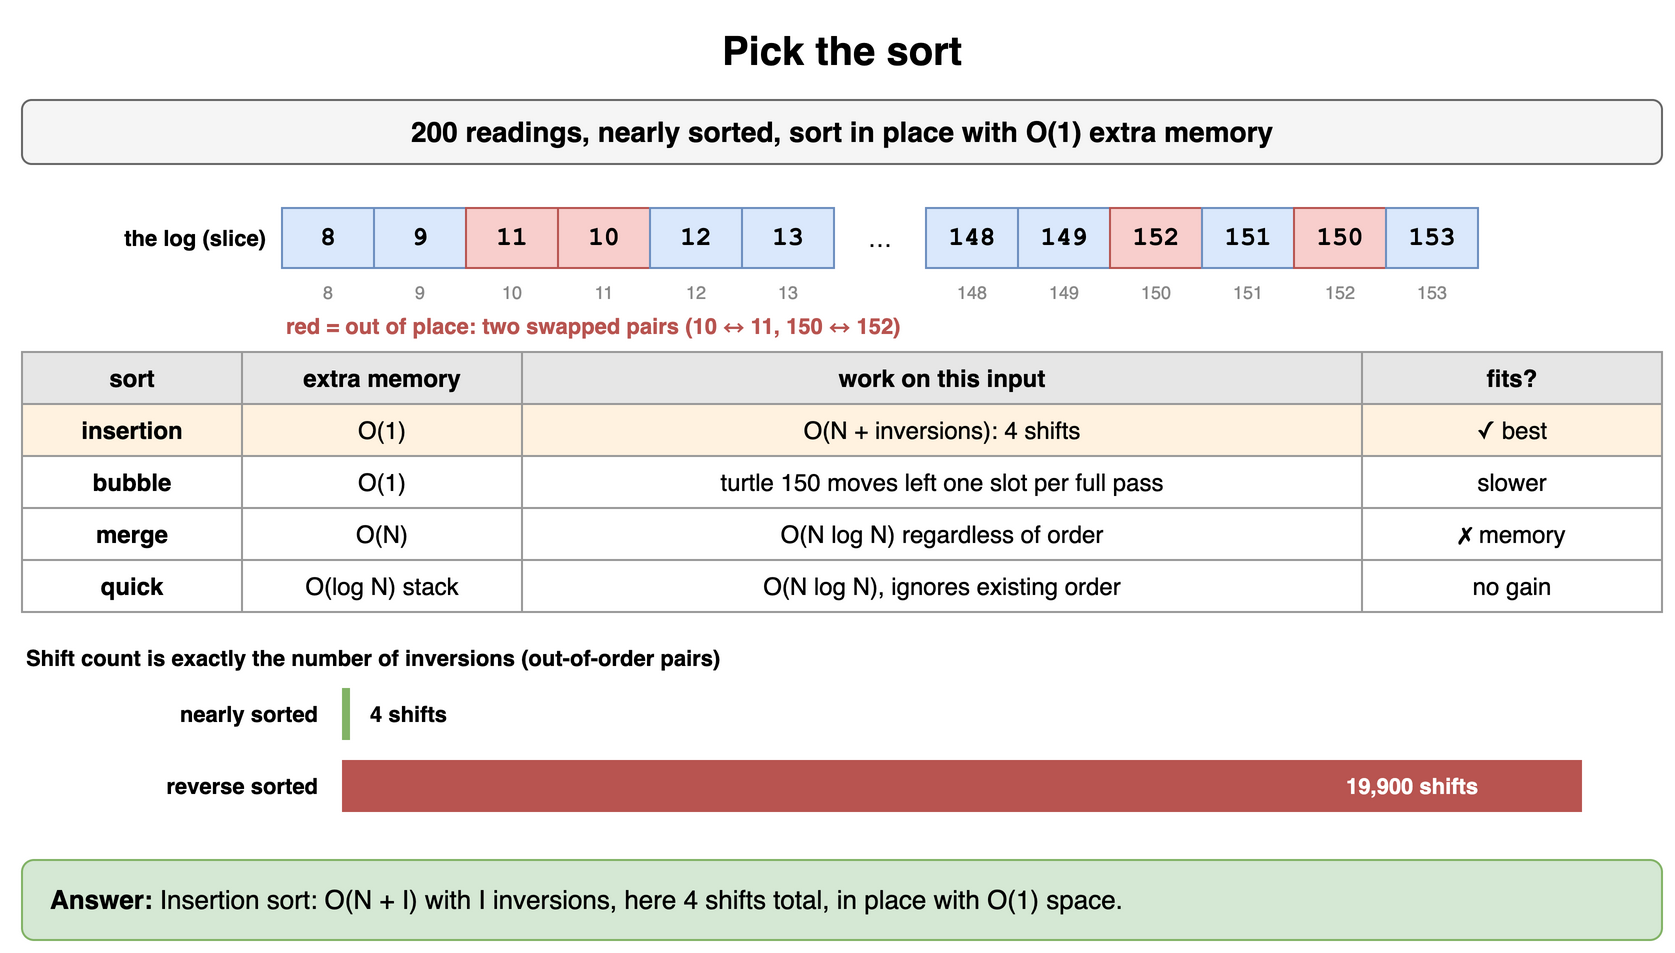

The diagram above was exported from draw.io. Its source (the exported page's mxGraphModel, read from the mxfile embedded in the PNG):
<mxGraphModel dx="900" dy="486" grid="1" gridSize="10" guides="1" tooltips="1" connect="1" arrows="1" fold="1" page="1" pageScale="1" pageWidth="900" pageHeight="486" math="0" shadow="0">
  <root>
    <mxCell id="0" />
    <mxCell id="1" parent="0" />
    <mxCell id="t11" value="Pick the sort" style="text;html=1;align=center;verticalAlign=middle;whiteSpace=wrap;fontSize=20;fontStyle=1;" vertex="1" parent="1">
      <mxGeometry x="40" y="10" width="820" height="30" as="geometry" />
    </mxCell>
    <mxCell id="t12" value="200 readings, nearly sorted, sort in place with O(1) extra memory" style="rounded=1;whiteSpace=wrap;html=1;fillColor=#f5f5f5;strokeColor=#666666;fontStyle=1;fontSize=14;" vertex="1" parent="1">
      <mxGeometry x="40" y="50" width="820" height="32" as="geometry" />
    </mxCell>
    <mxCell id="t13" value="the log (slice)" style="text;html=1;whiteSpace=wrap;fontSize=11;align=right;verticalAlign=middle;fontStyle=1;" vertex="1" parent="1">
      <mxGeometry x="44" y="104" width="120" height="30" as="geometry" />
    </mxCell>
    <mxCell id="t14" value="8" style="rounded=0;whiteSpace=wrap;html=1;fontFamily=Courier New;fontStyle=1;fontSize=13;fillColor=#dae8fc;strokeColor=#6c8ebf;" vertex="1" parent="1">
      <mxGeometry x="170" y="104" width="46" height="30" as="geometry" />
    </mxCell>
    <mxCell id="t15" value="9" style="rounded=0;whiteSpace=wrap;html=1;fontFamily=Courier New;fontStyle=1;fontSize=13;fillColor=#dae8fc;strokeColor=#6c8ebf;" vertex="1" parent="1">
      <mxGeometry x="216" y="104" width="46" height="30" as="geometry" />
    </mxCell>
    <mxCell id="t16" value="11" style="rounded=0;whiteSpace=wrap;html=1;fontFamily=Courier New;fontStyle=1;fontSize=13;fillColor=#f8cecc;strokeColor=#b85450;" vertex="1" parent="1">
      <mxGeometry x="262" y="104" width="46" height="30" as="geometry" />
    </mxCell>
    <mxCell id="t17" value="10" style="rounded=0;whiteSpace=wrap;html=1;fontFamily=Courier New;fontStyle=1;fontSize=13;fillColor=#f8cecc;strokeColor=#b85450;" vertex="1" parent="1">
      <mxGeometry x="308" y="104" width="46" height="30" as="geometry" />
    </mxCell>
    <mxCell id="t18" value="12" style="rounded=0;whiteSpace=wrap;html=1;fontFamily=Courier New;fontStyle=1;fontSize=13;fillColor=#dae8fc;strokeColor=#6c8ebf;" vertex="1" parent="1">
      <mxGeometry x="354" y="104" width="46" height="30" as="geometry" />
    </mxCell>
    <mxCell id="t19" value="13" style="rounded=0;whiteSpace=wrap;html=1;fontFamily=Courier New;fontStyle=1;fontSize=13;fillColor=#dae8fc;strokeColor=#6c8ebf;" vertex="1" parent="1">
      <mxGeometry x="400" y="104" width="46" height="30" as="geometry" />
    </mxCell>
    <mxCell id="t110" value="…" style="text;html=1;align=center;verticalAlign=middle;whiteSpace=wrap;" vertex="1" parent="1">
      <mxGeometry x="446" y="104" width="46" height="30" as="geometry" />
    </mxCell>
    <mxCell id="t111" value="148" style="rounded=0;whiteSpace=wrap;html=1;fontFamily=Courier New;fontStyle=1;fontSize=13;fillColor=#dae8fc;strokeColor=#6c8ebf;" vertex="1" parent="1">
      <mxGeometry x="492" y="104" width="46" height="30" as="geometry" />
    </mxCell>
    <mxCell id="t112" value="149" style="rounded=0;whiteSpace=wrap;html=1;fontFamily=Courier New;fontStyle=1;fontSize=13;fillColor=#dae8fc;strokeColor=#6c8ebf;" vertex="1" parent="1">
      <mxGeometry x="538" y="104" width="46" height="30" as="geometry" />
    </mxCell>
    <mxCell id="t113" value="152" style="rounded=0;whiteSpace=wrap;html=1;fontFamily=Courier New;fontStyle=1;fontSize=13;fillColor=#f8cecc;strokeColor=#b85450;" vertex="1" parent="1">
      <mxGeometry x="584" y="104" width="46" height="30" as="geometry" />
    </mxCell>
    <mxCell id="t114" value="151" style="rounded=0;whiteSpace=wrap;html=1;fontFamily=Courier New;fontStyle=1;fontSize=13;fillColor=#dae8fc;strokeColor=#6c8ebf;" vertex="1" parent="1">
      <mxGeometry x="630" y="104" width="46" height="30" as="geometry" />
    </mxCell>
    <mxCell id="t115" value="150" style="rounded=0;whiteSpace=wrap;html=1;fontFamily=Courier New;fontStyle=1;fontSize=13;fillColor=#f8cecc;strokeColor=#b85450;" vertex="1" parent="1">
      <mxGeometry x="676" y="104" width="46" height="30" as="geometry" />
    </mxCell>
    <mxCell id="t116" value="153" style="rounded=0;whiteSpace=wrap;html=1;fontFamily=Courier New;fontStyle=1;fontSize=13;fillColor=#dae8fc;strokeColor=#6c8ebf;" vertex="1" parent="1">
      <mxGeometry x="722" y="104" width="46" height="30" as="geometry" />
    </mxCell>
    <mxCell id="t117" value="8" style="text;html=1;whiteSpace=wrap;fontSize=11;fontSize=9;align=center;fontColor=#888888;" vertex="1" parent="1">
      <mxGeometry x="170" y="134" width="46" height="13" as="geometry" />
    </mxCell>
    <mxCell id="t118" value="9" style="text;html=1;whiteSpace=wrap;fontSize=11;fontSize=9;align=center;fontColor=#888888;" vertex="1" parent="1">
      <mxGeometry x="216" y="134" width="46" height="13" as="geometry" />
    </mxCell>
    <mxCell id="t119" value="10" style="text;html=1;whiteSpace=wrap;fontSize=11;fontSize=9;align=center;fontColor=#888888;" vertex="1" parent="1">
      <mxGeometry x="262" y="134" width="46" height="13" as="geometry" />
    </mxCell>
    <mxCell id="t120" value="11" style="text;html=1;whiteSpace=wrap;fontSize=11;fontSize=9;align=center;fontColor=#888888;" vertex="1" parent="1">
      <mxGeometry x="308" y="134" width="46" height="13" as="geometry" />
    </mxCell>
    <mxCell id="t121" value="12" style="text;html=1;whiteSpace=wrap;fontSize=11;fontSize=9;align=center;fontColor=#888888;" vertex="1" parent="1">
      <mxGeometry x="354" y="134" width="46" height="13" as="geometry" />
    </mxCell>
    <mxCell id="t122" value="13" style="text;html=1;whiteSpace=wrap;fontSize=11;fontSize=9;align=center;fontColor=#888888;" vertex="1" parent="1">
      <mxGeometry x="400" y="134" width="46" height="13" as="geometry" />
    </mxCell>
    <mxCell id="t123" value="" style="text;html=1;whiteSpace=wrap;fontSize=11;fontSize=9;align=center;fontColor=#888888;" vertex="1" parent="1">
      <mxGeometry x="446" y="134" width="46" height="13" as="geometry" />
    </mxCell>
    <mxCell id="t124" value="148" style="text;html=1;whiteSpace=wrap;fontSize=11;fontSize=9;align=center;fontColor=#888888;" vertex="1" parent="1">
      <mxGeometry x="492" y="134" width="46" height="13" as="geometry" />
    </mxCell>
    <mxCell id="t125" value="149" style="text;html=1;whiteSpace=wrap;fontSize=11;fontSize=9;align=center;fontColor=#888888;" vertex="1" parent="1">
      <mxGeometry x="538" y="134" width="46" height="13" as="geometry" />
    </mxCell>
    <mxCell id="t126" value="150" style="text;html=1;whiteSpace=wrap;fontSize=11;fontSize=9;align=center;fontColor=#888888;" vertex="1" parent="1">
      <mxGeometry x="584" y="134" width="46" height="13" as="geometry" />
    </mxCell>
    <mxCell id="t127" value="151" style="text;html=1;whiteSpace=wrap;fontSize=11;fontSize=9;align=center;fontColor=#888888;" vertex="1" parent="1">
      <mxGeometry x="630" y="134" width="46" height="13" as="geometry" />
    </mxCell>
    <mxCell id="t128" value="152" style="text;html=1;whiteSpace=wrap;fontSize=11;fontSize=9;align=center;fontColor=#888888;" vertex="1" parent="1">
      <mxGeometry x="676" y="134" width="46" height="13" as="geometry" />
    </mxCell>
    <mxCell id="t129" value="153" style="text;html=1;whiteSpace=wrap;fontSize=11;fontSize=9;align=center;fontColor=#888888;" vertex="1" parent="1">
      <mxGeometry x="722" y="134" width="46" height="13" as="geometry" />
    </mxCell>
    <mxCell id="t130" value="red = out of place: two swapped pairs (10 ↔ 11, 150 ↔ 152)" style="text;html=1;whiteSpace=wrap;fontSize=11;align=left;fontColor=#b85450;fontStyle=1;" vertex="1" parent="1">
      <mxGeometry x="170" y="150" width="600" height="16" as="geometry" />
    </mxCell>
    <mxCell id="t131" value="sort" style="whiteSpace=wrap;html=1;fillColor=#e6e6e6;strokeColor=#999999;fontStyle=1;fontSize=12;" vertex="1" parent="1">
      <mxGeometry x="40" y="176" width="110" height="26" as="geometry" />
    </mxCell>
    <mxCell id="t132" value="extra memory" style="whiteSpace=wrap;html=1;fillColor=#e6e6e6;strokeColor=#999999;fontStyle=1;fontSize=12;" vertex="1" parent="1">
      <mxGeometry x="150" y="176" width="140" height="26" as="geometry" />
    </mxCell>
    <mxCell id="t133" value="work on this input" style="whiteSpace=wrap;html=1;fillColor=#e6e6e6;strokeColor=#999999;fontStyle=1;fontSize=12;" vertex="1" parent="1">
      <mxGeometry x="290" y="176" width="420" height="26" as="geometry" />
    </mxCell>
    <mxCell id="t134" value="fits?" style="whiteSpace=wrap;html=1;fillColor=#e6e6e6;strokeColor=#999999;fontStyle=1;fontSize=12;" vertex="1" parent="1">
      <mxGeometry x="710" y="176" width="150" height="26" as="geometry" />
    </mxCell>
    <mxCell id="t135" value="insertion" style="whiteSpace=wrap;html=1;strokeColor=#999999;fontSize=12;fillColor=#fff2e0;fontStyle=1;" vertex="1" parent="1">
      <mxGeometry x="40" y="202" width="110" height="26" as="geometry" />
    </mxCell>
    <mxCell id="t136" value="O(1)" style="whiteSpace=wrap;html=1;strokeColor=#999999;fontSize=12;fillColor=#fff2e0;" vertex="1" parent="1">
      <mxGeometry x="150" y="202" width="140" height="26" as="geometry" />
    </mxCell>
    <mxCell id="t137" value="O(N + inversions): 4 shifts" style="whiteSpace=wrap;html=1;strokeColor=#999999;fontSize=12;fillColor=#fff2e0;" vertex="1" parent="1">
      <mxGeometry x="290" y="202" width="420" height="26" as="geometry" />
    </mxCell>
    <mxCell id="t138" value="✓ best" style="whiteSpace=wrap;html=1;strokeColor=#999999;fontSize=12;fillColor=#fff2e0;" vertex="1" parent="1">
      <mxGeometry x="710" y="202" width="150" height="26" as="geometry" />
    </mxCell>
    <mxCell id="t139" value="bubble" style="whiteSpace=wrap;html=1;strokeColor=#999999;fontSize=12;fillColor=#ffffff;fontStyle=1;" vertex="1" parent="1">
      <mxGeometry x="40" y="228" width="110" height="26" as="geometry" />
    </mxCell>
    <mxCell id="t140" value="O(1)" style="whiteSpace=wrap;html=1;strokeColor=#999999;fontSize=12;fillColor=#ffffff;" vertex="1" parent="1">
      <mxGeometry x="150" y="228" width="140" height="26" as="geometry" />
    </mxCell>
    <mxCell id="t141" value="turtle 150 moves left one slot per full pass" style="whiteSpace=wrap;html=1;strokeColor=#999999;fontSize=12;fillColor=#ffffff;" vertex="1" parent="1">
      <mxGeometry x="290" y="228" width="420" height="26" as="geometry" />
    </mxCell>
    <mxCell id="t142" value="slower" style="whiteSpace=wrap;html=1;strokeColor=#999999;fontSize=12;fillColor=#ffffff;" vertex="1" parent="1">
      <mxGeometry x="710" y="228" width="150" height="26" as="geometry" />
    </mxCell>
    <mxCell id="t143" value="merge" style="whiteSpace=wrap;html=1;strokeColor=#999999;fontSize=12;fillColor=#ffffff;fontStyle=1;" vertex="1" parent="1">
      <mxGeometry x="40" y="254" width="110" height="26" as="geometry" />
    </mxCell>
    <mxCell id="t144" value="O(N)" style="whiteSpace=wrap;html=1;strokeColor=#999999;fontSize=12;fillColor=#ffffff;" vertex="1" parent="1">
      <mxGeometry x="150" y="254" width="140" height="26" as="geometry" />
    </mxCell>
    <mxCell id="t145" value="O(N log N) regardless of order" style="whiteSpace=wrap;html=1;strokeColor=#999999;fontSize=12;fillColor=#ffffff;" vertex="1" parent="1">
      <mxGeometry x="290" y="254" width="420" height="26" as="geometry" />
    </mxCell>
    <mxCell id="t146" value="✗ memory" style="whiteSpace=wrap;html=1;strokeColor=#999999;fontSize=12;fillColor=#ffffff;" vertex="1" parent="1">
      <mxGeometry x="710" y="254" width="150" height="26" as="geometry" />
    </mxCell>
    <mxCell id="t147" value="quick" style="whiteSpace=wrap;html=1;strokeColor=#999999;fontSize=12;fillColor=#ffffff;fontStyle=1;" vertex="1" parent="1">
      <mxGeometry x="40" y="280" width="110" height="26" as="geometry" />
    </mxCell>
    <mxCell id="t148" value="O(log N) stack" style="whiteSpace=wrap;html=1;strokeColor=#999999;fontSize=12;fillColor=#ffffff;" vertex="1" parent="1">
      <mxGeometry x="150" y="280" width="140" height="26" as="geometry" />
    </mxCell>
    <mxCell id="t149" value="O(N log N), ignores existing order" style="whiteSpace=wrap;html=1;strokeColor=#999999;fontSize=12;fillColor=#ffffff;" vertex="1" parent="1">
      <mxGeometry x="290" y="280" width="420" height="26" as="geometry" />
    </mxCell>
    <mxCell id="t150" value="no gain" style="whiteSpace=wrap;html=1;strokeColor=#999999;fontSize=12;fillColor=#ffffff;" vertex="1" parent="1">
      <mxGeometry x="710" y="280" width="150" height="26" as="geometry" />
    </mxCell>
    <mxCell id="t151" value="Shift count is exactly the number of inversions (out-of-order pairs)" style="text;html=1;whiteSpace=wrap;fontSize=11;align=left;fontStyle=1;" vertex="1" parent="1">
      <mxGeometry x="40" y="316" width="820" height="18" as="geometry" />
    </mxCell>
    <mxCell id="t152" value="nearly sorted" style="text;html=1;whiteSpace=wrap;fontSize=11;align=right;verticalAlign=middle;fontStyle=1;" vertex="1" parent="1">
      <mxGeometry x="40" y="344" width="150" height="26" as="geometry" />
    </mxCell>
    <mxCell id="t153" value="" style="rounded=0;html=1;fillColor=#82b366;strokeColor=none;" vertex="1" parent="1">
      <mxGeometry x="200" y="344" width="4" height="26" as="geometry" />
    </mxCell>
    <mxCell id="t154" value="4 shifts" style="text;html=1;whiteSpace=wrap;fontSize=11;verticalAlign=middle;fontStyle=1;" vertex="1" parent="1">
      <mxGeometry x="212" y="344" width="120" height="26" as="geometry" />
    </mxCell>
    <mxCell id="t155" value="reverse sorted" style="text;html=1;whiteSpace=wrap;fontSize=11;align=right;verticalAlign=middle;fontStyle=1;" vertex="1" parent="1">
      <mxGeometry x="40" y="380" width="150" height="26" as="geometry" />
    </mxCell>
    <mxCell id="t156" value="" style="rounded=0;html=1;fillColor=#b85450;strokeColor=none;" vertex="1" parent="1">
      <mxGeometry x="200" y="380" width="620.0" height="26" as="geometry" />
    </mxCell>
    <mxCell id="t157" value="19,900 shifts" style="text;html=1;whiteSpace=wrap;fontSize=11;verticalAlign=middle;fontStyle=1;fontColor=#ffffff;" vertex="1" parent="1">
      <mxGeometry x="700" y="380" width="120" height="26" as="geometry" />
    </mxCell>
    <mxCell id="t158" value="&lt;b&gt;Answer:&lt;/b&gt; Insertion sort: O(N + I) with I inversions, here 4 shifts total, in place with O(1) space." style="rounded=1;whiteSpace=wrap;html=1;fillColor=#d5e8d4;strokeColor=#82b366;fontSize=13;align=left;spacingLeft=12;" vertex="1" parent="1">
      <mxGeometry x="40" y="430" width="820" height="40" as="geometry" />
    </mxCell>
  </root>
</mxGraphModel>